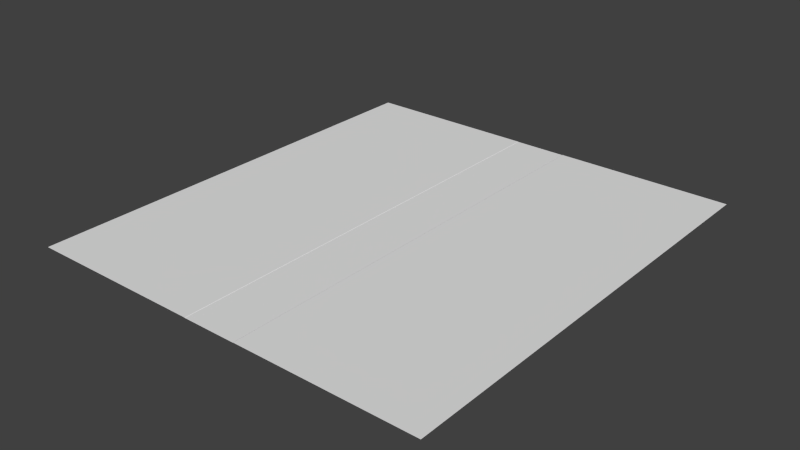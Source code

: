 # Source: Road_location2.blend  (saved by Blender 2.72.0; exported with 4.5.12 LTS)
import bpy
from mathutils import Matrix  # noqa: F401  (used for matrix-valued properties, if any)

bpy.ops.wm.read_factory_settings(use_empty=True)
scene = bpy.context.scene
scene.name = 'Scene'

# ---- collections
col_collection_1 = bpy.data.collections.new('Collection 1'); scene.collection.children.link(col_collection_1)

# ---- world
world_world = bpy.data.worlds.new('World'); scene.world = world_world
world_world.color = (0.05088, 0.05088, 0.05088)
world_world.use_sun_shadow = False
world_world.sun_shadow_jitter_overblur = 0.0
world_world.cycles.sampling_method = 'MANUAL'
world_world.cycles.sample_map_resolution = 256

# ---- meshes
me_plane_001 = bpy.data.meshes.new('Plane.001')
me_plane_001.from_pydata([(-5.958, 2.187e-06, 50.0), (5.958, 2.187e-06, 50.0), (5.958, -2.187e-06, -50.0), (-5.958, -2.187e-06, -50.0), (-45.56, 0.04787, 50.0), (45.56, 0.04787, 50.0), (-45.56, 0.04787, -50.0), (45.56, 0.04787, -50.0), (-6.043, 0.04787, 50.0), (6.043, 0.04787, 50.0), (6.043, 0.04787, -50.0), (-6.043, 0.04787, -50.0), (-6.146, 0.04787, -50.0), (-6.146, 0.04787, 50.0), (6.146, 0.04787, 50.0), (6.146, 0.04787, -50.0), (-12.72, 0.04787, -50.0), (-12.72, 0.04787, 50.0), (14.03, 0.04787, 50.0), (14.03, 0.04787, -50.0)], [], [(0, 3, 11, 8), (2, 1, 9, 10), (0, 1, 2, 3), (13, 8, 11, 12), (17, 13, 12, 16), (9, 14, 15, 10), (4, 17, 16, 6), (14, 18, 19, 15), (18, 5, 7, 19)])
_uv = me_plane_001.uv_layers.new(name='UVMap')
_uv.uv.foreach_set('vector', [0.5126, -2.951, 0.5126, 3.817, 0.5001, 3.818, 0.5001, -2.95, 0.5124, -2.951, 0.5124, 3.817, 0.4999, 3.818, 0.4999, -2.95, -3.194, 0.9904, -3.194, 0.004472, 4.177, 0.004472, 4.177, 0.9904, 0.4876, -2.952, 0.5001, -2.95, 0.5001, 3.818, 0.4876, 3.816, -31.08, 4.355, -31.08, 0.385, 32.08, 0.385, 32.08, 4.355, 0.4999, 3.818, 0.4874, 3.816, 0.4874, -2.952, 0.4999, -2.95, -31.08, 24.2, -31.08, 4.355, 32.08, 4.355, 32.08, 24.2, -31.08, 0.3695, -31.08, -4.394, 32.08, -4.394, 32.08, 0.3695, -31.08, -4.394, -31.08, -23.45, 32.08, -23.45, 32.08, -4.394])
me_plane_001.use_remesh_preserve_volume = False
me_plane_001.use_remesh_preserve_attributes = False
me_plane_001.use_mirror_vertex_groups = False
me_plane_001.update()

# ---- objects
ob_plane_001 = bpy.data.objects.new('Plane.001', me_plane_001)

# ---- transforms, parenting, visibility, modifiers, constraints
ob_plane_001.location = (0.0, 0.0, 0.0)
ob_plane_001.rotation_euler = (1.571, -0.0, 0.0)
ob_plane_001.lineart.crease_threshold = 0.0

# ---- collection membership
col_collection_1.objects.link(ob_plane_001)

# ---- scene / render settings (as saved in the file)
scene.frame_start = 1; scene.frame_end = 250; scene.frame_set(1)
scene.render.engine = 'BLENDER_EEVEE_NEXT'
scene.render.resolution_percentage = 50
scene.render.dither_intensity = 0.0
scene.render.bake_margin = 10
scene.cycles.use_denoising = False
scene.cycles.samples = 10
scene.cycles.sampling_pattern = 'TABULATED_SOBOL'
scene.cycles.light_sampling_threshold = 0.0
scene.cycles.use_adaptive_sampling = False
scene.cycles.use_light_tree = False
scene.cycles.blur_glossy = 0.0
scene.cycles.pixel_filter_type = 'GAUSSIAN'
scene.cycles.sample_clamp_indirect = 0.0
scene.view_settings.view_transform = 'Standard'
bpy.context.view_layer.update()

# ---- added for rendering (the .blend has no active camera and no usable light): camera, sun
cam_auto = bpy.data.cameras.new('AutoCamera')
cam_auto.lens = 50.0
cam_auto.sensor_width = 36.0
cam_auto.clip_end = 2196.81
ob_auto_camera = bpy.data.objects.new('AutoCamera', cam_auto)
scene.collection.objects.link(ob_auto_camera)
ob_auto_camera.location = (125.175, -150.21, 100.164)
ob_auto_camera.rotation_euler = (1.09748, -7.21219e-08, 0.694738)
scene.camera = ob_auto_camera
light_auto_sun = bpy.data.lights.new('AutoSun', 'SUN')
light_auto_sun.energy = 3.0
light_auto_sun.angle = 0.0523599
ob_auto_sun = bpy.data.objects.new('AutoSun', light_auto_sun)
scene.collection.objects.link(ob_auto_sun)
ob_auto_sun.rotation_euler = (0.872665, 0.174533, 0.523599)
bpy.context.view_layer.update()
